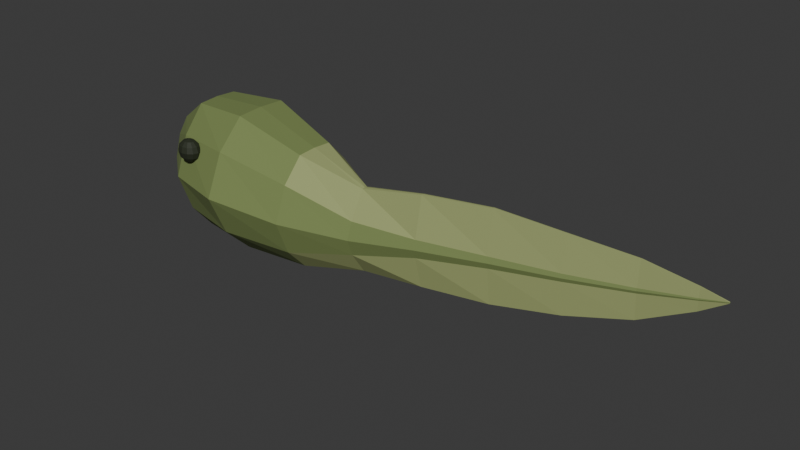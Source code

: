 # Source: source.blend  (saved by Blender 4.3.34; exported with 4.5.12 LTS)
import bpy
from mathutils import Matrix  # noqa: F401  (used for matrix-valued properties, if any)

bpy.ops.wm.read_factory_settings(use_empty=True)
scene = bpy.context.scene
scene.name = 'Scene'

# ---- collections
col_collection = bpy.data.collections.new('Collection'); scene.collection.children.link(col_collection)

# ---- materials (node trees are filled in below, after node groups)
mat_larvalbody_olivebrown = bpy.data.materials.new('LarvalBody_OliveBrown')
mat_larvalbody_olivebrown.diffuse_color = (0.18, 0.235, 0.075, 1.0)
mat_continuoustailfin_lightolive = bpy.data.materials.new('ContinuousTailFin_LightOlive')
mat_continuoustailfin_lightolive.diffuse_color = (0.32, 0.365, 0.145, 1.0)
mat_smalleyes_deepolive = bpy.data.materials.new('SmallEyes_DeepOlive')
mat_smalleyes_deepolive.diffuse_color = (0.02, 0.026, 0.012, 1.0)

# ---- material node trees
mat_larvalbody_olivebrown.use_nodes = True; mat_larvalbody_olivebrown.node_tree.nodes.clear()
_N = mat_larvalbody_olivebrown.node_tree.nodes; _L = mat_larvalbody_olivebrown.node_tree.links
n0 = _N.new('ShaderNodeBsdfPrincipled'); n0.name = 'Principled BSDF'; n0.location = (10, 300)
n0.inputs[0].default_value = (0.18, 0.235, 0.075, 1.0)
n0.inputs[2].default_value = 0.83
n1 = _N.new('ShaderNodeOutputMaterial'); n1.name = 'Material Output'; n1.location = (300, 300)
_L.new(n0.outputs[0], n1.inputs[0])
n1.is_active_output = True
mat_continuoustailfin_lightolive.use_nodes = True; mat_continuoustailfin_lightolive.node_tree.nodes.clear()
_N = mat_continuoustailfin_lightolive.node_tree.nodes; _L = mat_continuoustailfin_lightolive.node_tree.links
n0 = _N.new('ShaderNodeBsdfPrincipled'); n0.name = 'Principled BSDF'; n0.location = (10, 300)
n0.inputs[0].default_value = (0.32, 0.365, 0.145, 1.0)
n0.inputs[2].default_value = 0.86
n1 = _N.new('ShaderNodeOutputMaterial'); n1.name = 'Material Output'; n1.location = (300, 300)
_L.new(n0.outputs[0], n1.inputs[0])
n1.is_active_output = True
mat_smalleyes_deepolive.use_nodes = True; mat_smalleyes_deepolive.node_tree.nodes.clear()
_N = mat_smalleyes_deepolive.node_tree.nodes; _L = mat_smalleyes_deepolive.node_tree.links
n0 = _N.new('ShaderNodeBsdfPrincipled'); n0.name = 'Principled BSDF'; n0.location = (10, 300)
n0.inputs[0].default_value = (0.02, 0.026, 0.012, 1.0)
n0.inputs[2].default_value = 0.72
n1 = _N.new('ShaderNodeOutputMaterial'); n1.name = 'Material Output'; n1.location = (300, 300)
_L.new(n0.outputs[0], n1.inputs[0])
n1.is_active_output = True

# ---- world
world_world = bpy.data.worlds.new('World'); scene.world = world_world
world_world.use_nodes = True; world_world.node_tree.nodes.clear()
_N = world_world.node_tree.nodes; _L = world_world.node_tree.links
n0 = _N.new('ShaderNodeOutputWorld'); n0.name = 'World Output'; n0.location = (300, 300)
n1 = _N.new('ShaderNodeBackground'); n1.name = 'Background'; n1.location = (10, 300)
n1.inputs[0].default_value = (0.05088, 0.05088, 0.05088, 1.0)
_L.new(n1.outputs[0], n0.inputs[0])
n0.is_active_output = True
world_world.color = (0.05088, 0.05088, 0.05088)
world_world.sun_shadow_jitter_overblur = 0.0

# ---- meshes
me_continuouslarvalheadbodytailandfin = bpy.data.meshes.new('ContinuousLarvalHeadBodyTailAndFin')
me_continuouslarvalheadbodytailandfin.from_pydata([(-0.7475, 0.00075, 0.1794), (-0.7475, 0.001, 0.18), (-0.7475, 0.00075, 0.1806), (-0.7475, 0.0005, 0.181), (-0.7475, 0.0, 0.181), (-0.7475, -0.0005, 0.181), (-0.7475, -0.00075, 0.1806), (-0.7475, -0.001, 0.18), (-0.7475, -0.00075, 0.1794), (-0.7475, -0.0005, 0.179), (-0.7475, 0.0, 0.179), (-0.7475, 0.0005, 0.179), (0.7475, 0.1427, 0.1941), (0.7475, 0.143, 0.195), (0.7475, 0.1427, 0.1959), (0.7475, 0.1423, 0.197), (0.7475, 0.142, 0.197), (0.7475, 0.1417, 0.197), (0.7475, 0.1412, 0.1959), (0.7475, 0.141, 0.195), (0.7475, 0.1412, 0.1941), (0.7475, 0.1417, 0.193), (0.7475, 0.142, 0.193), (0.7475, 0.1423, 0.193), (-0.7075, 0.0525, 0.24), (-0.7075, 0.07, 0.18), (-0.7075, 0.025, 0.28), (-0.7075, 0.0, 0.282), (-0.7075, -0.025, 0.28), (-0.7075, -0.0525, 0.24), (-0.7075, -0.07, 0.18), (-0.7075, -0.0525, 0.12), (-0.7075, -0.025, 0.08), (-0.7075, 0.0, 0.08), (-0.7075, 0.025, 0.08), (-0.7075, 0.0525, 0.12), (-0.6075, 0.1125, 0.282), (-0.6075, 0.15, 0.18), (-0.6075, 0.055, 0.35), (-0.6075, 0.0, 0.3534), (-0.6075, -0.055, 0.35), (-0.6075, -0.1125, 0.282), (-0.6075, -0.15, 0.18), (-0.6075, -0.1125, 0.078), (-0.6075, -0.055, 0.01), (-0.6075, 0.0, 0.01), (-0.6075, 0.055, 0.01), (-0.6075, 0.1125, 0.078), (-0.4475, 0.1425, 0.288), (-0.4475, 0.19, 0.18), (-0.4475, 0.07, 0.36), (-0.4475, 0.0, 0.3636), (-0.4475, -0.07, 0.36), (-0.4475, -0.1425, 0.288), (-0.4475, -0.19, 0.18), (-0.4475, -0.1425, 0.072), (-0.4475, -0.07, 0.0), (-0.4475, 0.0, 0.0), (-0.4475, 0.07, 0.0), (-0.4475, 0.1425, 0.072), (-0.2675, 0.105, 0.24), (-0.2675, 0.14, 0.15), (-0.2675, 0.05, 0.3), (-0.2675, 0.0, 0.303), (-0.2675, -0.05, 0.3), (-0.2675, -0.105, 0.24), (-0.2675, -0.14, 0.15), (-0.2675, -0.105, 0.06), (-0.2675, -0.05, 0.0), (-0.2675, 0.0, 0.0), (-0.2675, 0.05, 0.0), (-0.2675, 0.105, 0.06), (-0.1075, 0.04875, 0.175), (-0.1075, 0.065, 0.13), (-0.1075, 0.008, 0.245), (-0.1075, 0.0, 0.2465), (-0.1075, -0.008, 0.245), (-0.1075, -0.04875, 0.175), (-0.1075, -0.065, 0.13), (-0.1075, -0.04875, 0.085), (-0.1075, -0.008, 0.025), (-0.1075, 0.0, 0.025), (-0.1075, 0.008, 0.025), (-0.1075, 0.04875, 0.085), (0.0525, 0.04425, 0.164), (0.0525, 0.053, 0.14), (0.0525, 0.0225, 0.27), (0.0525, 0.018, 0.2708), (0.0525, 0.0135, 0.27), (0.0525, -0.00825, 0.164), (0.0525, -0.017, 0.14), (0.0525, -0.00825, 0.116), (0.0525, 0.0135, 0.03), (0.0525, 0.018, 0.03), (0.0525, 0.0225, 0.03), (0.0525, 0.04425, 0.116), (0.2225, 0.0715, 0.1606), (0.2225, 0.077, 0.145), (0.2225, 0.0586, 0.275), (0.2225, 0.055, 0.2755), (0.2225, 0.0514, 0.275), (0.2225, 0.0385, 0.1606), (0.2225, 0.033, 0.145), (0.2225, 0.0385, 0.1294), (0.2225, 0.0514, 0.03), (0.2225, 0.055, 0.03), (0.2225, 0.0586, 0.03), (0.2225, 0.0715, 0.1294), (0.3925, 0.1005, 0.1602), (0.3925, 0.104, 0.15), (0.3925, 0.0925, 0.255), (0.3925, 0.09, 0.2553), (0.3925, 0.0875, 0.255), (0.3925, 0.0795, 0.1602), (0.3925, 0.076, 0.15), (0.3925, 0.0795, 0.1398), (0.3925, 0.0875, 0.05), (0.3925, 0.09, 0.05), (0.3925, 0.0925, 0.05), (0.3925, 0.1005, 0.1398), (0.5525, 0.1318, 0.1666), (0.5525, 0.134, 0.16), (0.5525, 0.1268, 0.235), (0.5525, 0.125, 0.2352), (0.5525, 0.1232, 0.235), (0.5525, 0.1182, 0.1666), (0.5525, 0.116, 0.16), (0.5525, 0.1182, 0.1534), (0.5525, 0.1232, 0.085), (0.5525, 0.125, 0.085), (0.5525, 0.1268, 0.085), (0.5525, 0.1318, 0.1534), (0.6825, 0.143, 0.183), (0.6825, 0.144, 0.18), (0.6825, 0.1408, 0.21), (0.6825, 0.14, 0.2101), (0.6825, 0.1392, 0.21), (0.6825, 0.137, 0.183), (0.6825, 0.136, 0.18), (0.6825, 0.137, 0.177), (0.6825, 0.1392, 0.15), (0.6825, 0.14, 0.15), (0.6825, 0.1408, 0.15), (0.6825, 0.143, 0.177)], [], [(2, 1, 0), (3, 2, 0), (4, 3, 0), (5, 4, 0), (6, 5, 0), (7, 6, 0), (8, 7, 0), (9, 8, 0), (10, 9, 0), (0, 11, 10), (12, 13, 14), (12, 14, 15), (12, 15, 16), (12, 16, 17), (12, 17, 18), (12, 18, 19), (12, 19, 20), (12, 20, 21), (12, 21, 22), (22, 23, 12), (1, 2, 24), (1, 24, 25), (2, 3, 26), (2, 26, 24), (3, 4, 27), (3, 27, 26), (4, 5, 28), (4, 28, 27), (5, 6, 29), (5, 29, 28), (6, 7, 30), (6, 30, 29), (7, 8, 31), (7, 31, 30), (8, 9, 32), (8, 32, 31), (9, 10, 33), (9, 33, 32), (10, 11, 34), (10, 34, 33), (11, 0, 35), (11, 35, 34), (0, 1, 25), (0, 25, 35), (25, 24, 36), (25, 36, 37), (24, 26, 38), (24, 38, 36), (26, 27, 39), (26, 39, 38), (27, 28, 40), (27, 40, 39), (28, 29, 41), (28, 41, 40), (29, 30, 42), (29, 42, 41), (30, 31, 43), (30, 43, 42), (31, 32, 44), (31, 44, 43), (32, 33, 45), (32, 45, 44), (33, 34, 46), (33, 46, 45), (34, 35, 47), (34, 47, 46), (35, 25, 37), (35, 37, 47), (37, 36, 48), (37, 48, 49), (36, 38, 50), (36, 50, 48), (38, 39, 51), (38, 51, 50), (39, 40, 52), (39, 52, 51), (40, 41, 53), (40, 53, 52), (41, 42, 54), (41, 54, 53), (42, 43, 55), (42, 55, 54), (43, 44, 56), (43, 56, 55), (44, 45, 57), (44, 57, 56), (45, 46, 58), (45, 58, 57), (46, 47, 59), (46, 59, 58), (47, 37, 49), (47, 49, 59), (49, 48, 60), (49, 60, 61), (48, 50, 62), (48, 62, 60), (50, 51, 63), (50, 63, 62), (51, 52, 64), (51, 64, 63), (52, 53, 65), (52, 65, 64), (53, 54, 66), (53, 66, 65), (54, 55, 67), (54, 67, 66), (55, 56, 68), (55, 68, 67), (56, 57, 69), (56, 69, 68), (57, 58, 70), (57, 70, 69), (58, 59, 71), (58, 71, 70), (59, 49, 61), (59, 61, 71), (61, 60, 72), (61, 72, 73), (60, 62, 74), (60, 74, 72), (62, 63, 75), (62, 75, 74), (63, 64, 76), (63, 76, 75), (64, 65, 77), (64, 77, 76), (65, 66, 78), (65, 78, 77), (66, 67, 79), (66, 79, 78), (67, 68, 80), (67, 80, 79), (68, 69, 81), (68, 81, 80), (69, 70, 82), (69, 82, 81), (70, 71, 83), (70, 83, 82), (71, 61, 73), (71, 73, 83), (73, 72, 84), (73, 84, 85), (72, 74, 86), (72, 86, 84), (74, 75, 87), (74, 87, 86), (75, 76, 88), (75, 88, 87), (76, 77, 89), (76, 89, 88), (77, 78, 90), (77, 90, 89), (78, 79, 91), (78, 91, 90), (79, 80, 92), (79, 92, 91), (80, 81, 93), (80, 93, 92), (81, 82, 94), (81, 94, 93), (82, 83, 95), (82, 95, 94), (83, 73, 85), (83, 85, 95), (85, 84, 96), (85, 96, 97), (84, 86, 98), (84, 98, 96), (86, 87, 99), (86, 99, 98), (87, 88, 100), (87, 100, 99), (88, 89, 101), (88, 101, 100), (89, 90, 102), (89, 102, 101), (90, 91, 103), (90, 103, 102), (91, 92, 104), (91, 104, 103), (92, 93, 105), (92, 105, 104), (93, 94, 106), (93, 106, 105), (94, 95, 107), (94, 107, 106), (95, 85, 97), (95, 97, 107), (97, 96, 108), (97, 108, 109), (96, 98, 110), (96, 110, 108), (98, 99, 111), (98, 111, 110), (99, 100, 112), (99, 112, 111), (100, 101, 113), (100, 113, 112), (101, 102, 114), (101, 114, 113), (102, 103, 115), (102, 115, 114), (103, 104, 116), (103, 116, 115), (104, 105, 117), (104, 117, 116), (105, 106, 118), (105, 118, 117), (106, 107, 119), (106, 119, 118), (107, 97, 109), (107, 109, 119), (109, 108, 120), (109, 120, 121), (108, 110, 122), (108, 122, 120), (110, 111, 123), (110, 123, 122), (111, 112, 124), (111, 124, 123), (112, 113, 125), (112, 125, 124), (113, 114, 126), (113, 126, 125), (114, 115, 127), (114, 127, 126), (115, 116, 128), (115, 128, 127), (116, 117, 129), (116, 129, 128), (117, 118, 130), (117, 130, 129), (118, 119, 131), (118, 131, 130), (119, 109, 121), (119, 121, 131), (121, 120, 132), (121, 132, 133), (120, 122, 134), (120, 134, 132), (122, 123, 135), (122, 135, 134), (123, 124, 136), (123, 136, 135), (124, 125, 137), (124, 137, 136), (125, 126, 138), (125, 138, 137), (126, 127, 139), (126, 139, 138), (127, 128, 140), (127, 140, 139), (128, 129, 141), (128, 141, 140), (129, 130, 142), (129, 142, 141), (130, 131, 143), (130, 143, 142), (131, 121, 133), (131, 133, 143), (133, 132, 14), (133, 14, 13), (132, 134, 15), (132, 15, 14), (134, 135, 16), (134, 16, 15), (135, 136, 17), (135, 17, 16), (136, 137, 18), (136, 18, 17), (137, 138, 19), (137, 19, 18), (138, 139, 20), (138, 20, 19), (139, 140, 21), (139, 21, 20), (140, 141, 22), (140, 22, 21), (141, 142, 23), (141, 23, 22), (142, 143, 12), (142, 12, 23), (143, 133, 13), (143, 13, 12)])
me_continuouslarvalheadbodytailandfin.polygons.foreach_set('material_index', [0, 0, 0, 0, 0, 0, 0, 0, 0, 0, 0, 0, 0, 0, 0, 0, 0, 0, 0, 0, 0, 0, 0, 0, 0, 0, 0, 0, 0, 0, 0, 0, 0, 0, 0, 0, 0, 0, 0, 0, 0, 0, 0, 0, 0, 0, 0, 0, 0, 0, 0, 0, 0, 0, 0, 0, 0, 0, 0, 0, 0, 0, 0, 0, 0, 0, 0, 0, 0, 0, 0, 0, 0, 0, 0, 0, 0, 0, 0, 0, 0, 0, 0, 0, 0, 0, 0, 0, 0, 0, 0, 0, 0, 0, 0, 0, 0, 0, 0, 0, 0, 0, 0, 0, 0, 0, 0, 0, 0, 0, 0, 0, 0, 0, 0, 0, 0, 0, 1, 1, 1, 1, 1, 1, 1, 1, 0, 0, 0, 0, 1, 1, 1, 1, 1, 1, 1, 1, 0, 0, 0, 0, 1, 1, 1, 1, 1, 1, 1, 1, 0, 0, 0, 0, 1, 1, 1, 1, 1, 1, 1, 1, 0, 0, 0, 0, 1, 1, 1, 1, 1, 1, 1, 1, 0, 0, 0, 0, 1, 1, 1, 1, 1, 1, 1, 1, 0, 0, 0, 0, 1, 1, 1, 1, 1, 1, 1, 1, 0, 0, 0, 0, 1, 1, 1, 1, 1, 1, 1, 1, 0, 0, 0, 0, 1, 1, 1, 1, 1, 1, 1, 1, 0, 0, 0, 0, 1, 1, 1, 1, 1, 1, 1, 1, 0, 0, 0, 0, 1, 1, 1, 1, 1, 1, 1, 1, 0, 0, 0, 0, 1, 1, 1, 1, 1, 1, 1, 1, 0, 0, 0, 0, 1, 1, 1, 1, 1, 1, 1, 1, 0, 0, 0, 0, 1, 1, 1, 1, 1, 1, 1, 1, 0, 0])
me_continuouslarvalheadbodytailandfin.materials.append(mat_larvalbody_olivebrown)
me_continuouslarvalheadbodytailandfin.materials.append(mat_continuoustailfin_lightolive)
me_continuouslarvalheadbodytailandfin.materials.append(mat_smalleyes_deepolive)
me_continuouslarvalheadbodytailandfin.update()
me_leftsmalldarkeye = bpy.data.meshes.new('LeftSmallDarkEye')
me_leftsmalldarkeye.from_pydata([(-0.5575, -0.145, 0.295), (-0.5415, -0.145, 0.291), (-0.5436, -0.1385, 0.291), (-0.5575, -0.145, 0.235), (-0.5436, -0.1385, 0.239), (-0.5415, -0.145, 0.239), (-0.5495, -0.1337, 0.291), (-0.5495, -0.1337, 0.239), (-0.5575, -0.132, 0.291), (-0.5575, -0.132, 0.239), (-0.5655, -0.1337, 0.291), (-0.5655, -0.1337, 0.239), (-0.5714, -0.1385, 0.291), (-0.5714, -0.1385, 0.239), (-0.5735, -0.145, 0.291), (-0.5735, -0.145, 0.239), (-0.5714, -0.1515, 0.291), (-0.5714, -0.1515, 0.239), (-0.5655, -0.1563, 0.291), (-0.5655, -0.1563, 0.239), (-0.5575, -0.158, 0.291), (-0.5575, -0.158, 0.239), (-0.5495, -0.1563, 0.291), (-0.5495, -0.1563, 0.239), (-0.5436, -0.1515, 0.291), (-0.5436, -0.1515, 0.239), (-0.5298, -0.145, 0.28), (-0.5335, -0.1337, 0.28), (-0.5436, -0.1255, 0.28), (-0.5575, -0.1225, 0.28), (-0.5714, -0.1255, 0.28), (-0.5815, -0.1337, 0.28), (-0.5852, -0.145, 0.28), (-0.5815, -0.1563, 0.28), (-0.5714, -0.1645, 0.28), (-0.5575, -0.1675, 0.28), (-0.5436, -0.1645, 0.28), (-0.5335, -0.1563, 0.28), (-0.5255, -0.145, 0.265), (-0.5298, -0.132, 0.265), (-0.5415, -0.1225, 0.265), (-0.5575, -0.119, 0.265), (-0.5735, -0.1225, 0.265), (-0.5852, -0.132, 0.265), (-0.5895, -0.145, 0.265), (-0.5852, -0.158, 0.265), (-0.5735, -0.1675, 0.265), (-0.5575, -0.171, 0.265), (-0.5415, -0.1675, 0.265), (-0.5298, -0.158, 0.265), (-0.5298, -0.145, 0.25), (-0.5335, -0.1337, 0.25), (-0.5436, -0.1255, 0.25), (-0.5575, -0.1225, 0.25), (-0.5714, -0.1255, 0.25), (-0.5815, -0.1337, 0.25), (-0.5852, -0.145, 0.25), (-0.5815, -0.1563, 0.25), (-0.5714, -0.1645, 0.25), (-0.5575, -0.1675, 0.25), (-0.5436, -0.1645, 0.25), (-0.5335, -0.1563, 0.25)], [], [(0, 1, 2), (3, 4, 5), (0, 2, 6), (3, 7, 4), (0, 6, 8), (3, 9, 7), (0, 8, 10), (3, 11, 9), (0, 10, 12), (3, 13, 11), (0, 12, 14), (3, 15, 13), (0, 14, 16), (3, 17, 15), (0, 16, 18), (3, 19, 17), (0, 18, 20), (3, 21, 19), (0, 20, 22), (3, 23, 21), (0, 22, 24), (3, 25, 23), (0, 24, 1), (3, 5, 25), (1, 26, 27), (1, 27, 2), (2, 27, 28), (2, 28, 6), (6, 28, 29), (6, 29, 8), (8, 29, 30), (8, 30, 10), (10, 30, 31), (10, 31, 12), (12, 31, 32), (12, 32, 14), (14, 32, 33), (14, 33, 16), (16, 33, 34), (16, 34, 18), (18, 34, 35), (18, 35, 20), (20, 35, 36), (20, 36, 22), (22, 36, 37), (22, 37, 24), (24, 37, 26), (24, 26, 1), (26, 38, 39), (26, 39, 27), (27, 39, 40), (27, 40, 28), (28, 40, 41), (28, 41, 29), (29, 41, 42), (29, 42, 30), (30, 42, 43), (30, 43, 31), (31, 43, 44), (31, 44, 32), (32, 44, 45), (32, 45, 33), (33, 45, 46), (33, 46, 34), (34, 46, 47), (34, 47, 35), (35, 47, 48), (35, 48, 36), (36, 48, 49), (36, 49, 37), (37, 49, 38), (37, 38, 26), (38, 50, 51), (38, 51, 39), (39, 51, 52), (39, 52, 40), (40, 52, 53), (40, 53, 41), (41, 53, 54), (41, 54, 42), (42, 54, 55), (42, 55, 43), (43, 55, 56), (43, 56, 44), (44, 56, 57), (44, 57, 45), (45, 57, 58), (45, 58, 46), (46, 58, 59), (46, 59, 47), (47, 59, 60), (47, 60, 48), (48, 60, 61), (48, 61, 49), (49, 61, 50), (49, 50, 38), (50, 5, 4), (50, 4, 51), (51, 4, 7), (51, 7, 52), (52, 7, 9), (52, 9, 53), (53, 9, 11), (53, 11, 54), (54, 11, 13), (54, 13, 55), (55, 13, 15), (55, 15, 56), (56, 15, 17), (56, 17, 57), (57, 17, 19), (57, 19, 58), (58, 19, 21), (58, 21, 59), (59, 21, 23), (59, 23, 60), (60, 23, 25), (60, 25, 61), (61, 25, 5), (61, 5, 50)])
me_leftsmalldarkeye.polygons.foreach_set('material_index', [2, 2, 2, 2, 2, 2, 2, 2, 2, 2, 2, 2, 2, 2, 2, 2, 2, 2, 2, 2, 2, 2, 2, 2, 2, 2, 2, 2, 2, 2, 2, 2, 2, 2, 2, 2, 2, 2, 2, 2, 2, 2, 2, 2, 2, 2, 2, 2, 2, 2, 2, 2, 2, 2, 2, 2, 2, 2, 2, 2, 2, 2, 2, 2, 2, 2, 2, 2, 2, 2, 2, 2, 2, 2, 2, 2, 2, 2, 2, 2, 2, 2, 2, 2, 2, 2, 2, 2, 2, 2, 2, 2, 2, 2, 2, 2, 2, 2, 2, 2, 2, 2, 2, 2, 2, 2, 2, 2, 2, 2, 2, 2, 2, 2, 2, 2, 2, 2, 2, 2])
me_leftsmalldarkeye.materials.append(mat_larvalbody_olivebrown)
me_leftsmalldarkeye.materials.append(mat_continuoustailfin_lightolive)
me_leftsmalldarkeye.materials.append(mat_smalleyes_deepolive)
me_leftsmalldarkeye.update()
me_rightsmalldarkeye = bpy.data.meshes.new('RightSmallDarkEye')
me_rightsmalldarkeye.from_pydata([(-0.5575, 0.145, 0.295), (-0.5415, 0.145, 0.291), (-0.5436, 0.1515, 0.291), (-0.5575, 0.145, 0.235), (-0.5436, 0.1515, 0.239), (-0.5415, 0.145, 0.239), (-0.5495, 0.1563, 0.291), (-0.5495, 0.1563, 0.239), (-0.5575, 0.158, 0.291), (-0.5575, 0.158, 0.239), (-0.5655, 0.1563, 0.291), (-0.5655, 0.1563, 0.239), (-0.5714, 0.1515, 0.291), (-0.5714, 0.1515, 0.239), (-0.5735, 0.145, 0.291), (-0.5735, 0.145, 0.239), (-0.5714, 0.1385, 0.291), (-0.5714, 0.1385, 0.239), (-0.5655, 0.1337, 0.291), (-0.5655, 0.1337, 0.239), (-0.5575, 0.132, 0.291), (-0.5575, 0.132, 0.239), (-0.5495, 0.1337, 0.291), (-0.5495, 0.1337, 0.239), (-0.5436, 0.1385, 0.291), (-0.5436, 0.1385, 0.239), (-0.5298, 0.145, 0.28), (-0.5335, 0.1563, 0.28), (-0.5436, 0.1645, 0.28), (-0.5575, 0.1675, 0.28), (-0.5714, 0.1645, 0.28), (-0.5815, 0.1563, 0.28), (-0.5852, 0.145, 0.28), (-0.5815, 0.1337, 0.28), (-0.5714, 0.1255, 0.28), (-0.5575, 0.1225, 0.28), (-0.5436, 0.1255, 0.28), (-0.5335, 0.1337, 0.28), (-0.5255, 0.145, 0.265), (-0.5298, 0.158, 0.265), (-0.5415, 0.1675, 0.265), (-0.5575, 0.171, 0.265), (-0.5735, 0.1675, 0.265), (-0.5852, 0.158, 0.265), (-0.5895, 0.145, 0.265), (-0.5852, 0.132, 0.265), (-0.5735, 0.1225, 0.265), (-0.5575, 0.119, 0.265), (-0.5415, 0.1225, 0.265), (-0.5298, 0.132, 0.265), (-0.5298, 0.145, 0.25), (-0.5335, 0.1563, 0.25), (-0.5436, 0.1645, 0.25), (-0.5575, 0.1675, 0.25), (-0.5714, 0.1645, 0.25), (-0.5815, 0.1563, 0.25), (-0.5852, 0.145, 0.25), (-0.5815, 0.1337, 0.25), (-0.5714, 0.1255, 0.25), (-0.5575, 0.1225, 0.25), (-0.5436, 0.1255, 0.25), (-0.5335, 0.1337, 0.25)], [], [(0, 1, 2), (3, 4, 5), (0, 2, 6), (3, 7, 4), (0, 6, 8), (3, 9, 7), (0, 8, 10), (3, 11, 9), (0, 10, 12), (3, 13, 11), (0, 12, 14), (3, 15, 13), (0, 14, 16), (3, 17, 15), (0, 16, 18), (3, 19, 17), (0, 18, 20), (3, 21, 19), (0, 20, 22), (3, 23, 21), (0, 22, 24), (3, 25, 23), (0, 24, 1), (3, 5, 25), (1, 26, 27), (1, 27, 2), (2, 27, 28), (2, 28, 6), (6, 28, 29), (6, 29, 8), (8, 29, 30), (8, 30, 10), (10, 30, 31), (10, 31, 12), (12, 31, 32), (12, 32, 14), (14, 32, 33), (14, 33, 16), (16, 33, 34), (16, 34, 18), (18, 34, 35), (18, 35, 20), (20, 35, 36), (20, 36, 22), (22, 36, 37), (22, 37, 24), (24, 37, 26), (24, 26, 1), (26, 38, 39), (26, 39, 27), (27, 39, 40), (27, 40, 28), (28, 40, 41), (28, 41, 29), (29, 41, 42), (29, 42, 30), (30, 42, 43), (30, 43, 31), (31, 43, 44), (31, 44, 32), (32, 44, 45), (32, 45, 33), (33, 45, 46), (33, 46, 34), (34, 46, 47), (34, 47, 35), (35, 47, 48), (35, 48, 36), (36, 48, 49), (36, 49, 37), (37, 49, 38), (37, 38, 26), (38, 50, 51), (38, 51, 39), (39, 51, 52), (39, 52, 40), (40, 52, 53), (40, 53, 41), (41, 53, 54), (41, 54, 42), (42, 54, 55), (42, 55, 43), (43, 55, 56), (43, 56, 44), (44, 56, 57), (44, 57, 45), (45, 57, 58), (45, 58, 46), (46, 58, 59), (46, 59, 47), (47, 59, 60), (47, 60, 48), (48, 60, 61), (48, 61, 49), (49, 61, 50), (49, 50, 38), (50, 5, 4), (50, 4, 51), (51, 4, 7), (51, 7, 52), (52, 7, 9), (52, 9, 53), (53, 9, 11), (53, 11, 54), (54, 11, 13), (54, 13, 55), (55, 13, 15), (55, 15, 56), (56, 15, 17), (56, 17, 57), (57, 17, 19), (57, 19, 58), (58, 19, 21), (58, 21, 59), (59, 21, 23), (59, 23, 60), (60, 23, 25), (60, 25, 61), (61, 25, 5), (61, 5, 50)])
me_rightsmalldarkeye.polygons.foreach_set('material_index', [2, 2, 2, 2, 2, 2, 2, 2, 2, 2, 2, 2, 2, 2, 2, 2, 2, 2, 2, 2, 2, 2, 2, 2, 2, 2, 2, 2, 2, 2, 2, 2, 2, 2, 2, 2, 2, 2, 2, 2, 2, 2, 2, 2, 2, 2, 2, 2, 2, 2, 2, 2, 2, 2, 2, 2, 2, 2, 2, 2, 2, 2, 2, 2, 2, 2, 2, 2, 2, 2, 2, 2, 2, 2, 2, 2, 2, 2, 2, 2, 2, 2, 2, 2, 2, 2, 2, 2, 2, 2, 2, 2, 2, 2, 2, 2, 2, 2, 2, 2, 2, 2, 2, 2, 2, 2, 2, 2, 2, 2, 2, 2, 2, 2, 2, 2, 2, 2, 2, 2])
me_rightsmalldarkeye.materials.append(mat_larvalbody_olivebrown)
me_rightsmalldarkeye.materials.append(mat_continuoustailfin_lightolive)
me_rightsmalldarkeye.materials.append(mat_smalleyes_deepolive)
me_rightsmalldarkeye.update()

# ---- objects
ob_onestaticlimblesstadpole = bpy.data.objects.new('OneStaticLimblessTadpole', None)
ob_continuouslarvalheadbodytailandfin = bpy.data.objects.new('ContinuousLarvalHeadBodyTailAndFin', me_continuouslarvalheadbodytailandfin)
ob_leftsmalldarkeye = bpy.data.objects.new('LeftSmallDarkEye', me_leftsmalldarkeye)
ob_rightsmalldarkeye = bpy.data.objects.new('RightSmallDarkEye', me_rightsmalldarkeye)

# ---- transforms, parenting, visibility, modifiers, constraints
ob_onestaticlimblesstadpole.location = (0.0, 0.0, 0.0)
ob_continuouslarvalheadbodytailandfin.parent = ob_onestaticlimblesstadpole
ob_continuouslarvalheadbodytailandfin.location = (0.0, 0.0, 0.0)
ob_leftsmalldarkeye.parent = ob_onestaticlimblesstadpole
ob_leftsmalldarkeye.location = (0.0, 0.0, 0.0)
ob_rightsmalldarkeye.parent = ob_onestaticlimblesstadpole
ob_rightsmalldarkeye.location = (0.0, 0.0, 0.0)

# ---- collection membership
scene.collection.objects.link(ob_onestaticlimblesstadpole)
scene.collection.objects.link(ob_continuouslarvalheadbodytailandfin)
scene.collection.objects.link(ob_leftsmalldarkeye)
scene.collection.objects.link(ob_rightsmalldarkeye)

# ---- scene / render settings (as saved in the file)
scene.frame_start = 1; scene.frame_end = 250; scene.frame_set(1)
scene.render.engine = 'CYCLES'
scene.render.use_compositing = False
scene.cycles.use_denoising = False
scene.cycles.samples = 128
scene.cycles.use_adaptive_sampling = False
scene.cycles.seed = 17
bpy.context.view_layer.update()

# ---- added for rendering (the .blend has no active camera and no usable light): camera, sun
cam_auto = bpy.data.cameras.new('AutoCamera')
cam_auto.lens = 50.0
cam_auto.sensor_width = 36.0
cam_auto.clip_end = 1000.0
ob_auto_camera = bpy.data.objects.new('AutoCamera', cam_auto)
scene.collection.objects.link(ob_auto_camera)
ob_auto_camera.location = (1.46631, -1.75957, 1.35485)
ob_auto_camera.rotation_euler = (1.09748, -7.21219e-08, 0.694738)
scene.camera = ob_auto_camera
light_auto_sun = bpy.data.lights.new('AutoSun', 'SUN')
light_auto_sun.energy = 3.0
light_auto_sun.angle = 0.0523599
ob_auto_sun = bpy.data.objects.new('AutoSun', light_auto_sun)
scene.collection.objects.link(ob_auto_sun)
ob_auto_sun.rotation_euler = (0.872665, 0.174533, 0.523599)
bpy.context.view_layer.update()
